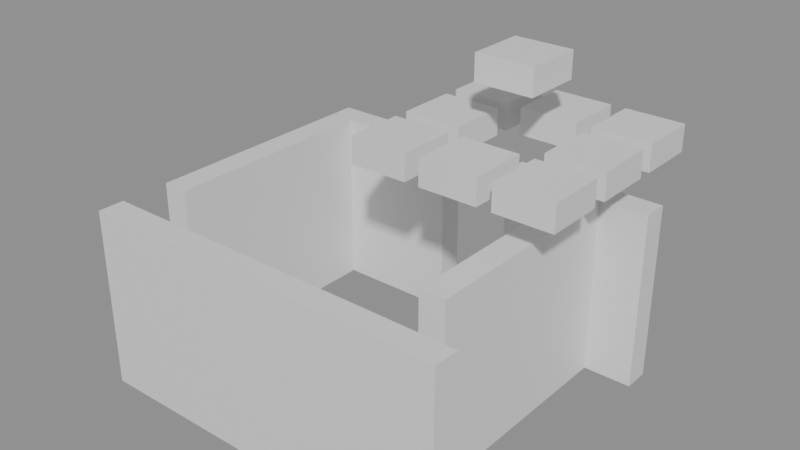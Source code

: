 # Source: building_lego.blend  (saved by Blender 5.0.119; exported with 4.5.12 LTS)
import bpy
from mathutils import Matrix  # noqa: F401  (used for matrix-valued properties, if any)

bpy.ops.wm.read_factory_settings(use_empty=True)
scene = bpy.context.scene
scene.name = 'Scene'

# ---- collections
col_01_paredes_externas = bpy.data.collections.new('01_Paredes_Externas'); scene.collection.children.link(col_01_paredes_externas)
col_03_pisos_escadas = bpy.data.collections.new('03_Pisos_Escadas'); scene.collection.children.link(col_03_pisos_escadas)
col_04_moveis_decoracoes = bpy.data.collections.new('04_Moveis_Decoracoes'); scene.collection.children.link(col_04_moveis_decoracoes)

# ---- materials (node trees are filled in below, after node groups)
mat_mat_parede_externa = bpy.data.materials.new('Mat_Parede_Externa')
mat_mat_pisos = bpy.data.materials.new('Mat_Pisos')
mat_mat_moveis = bpy.data.materials.new('Mat_Moveis')

# ---- material node trees
mat_mat_parede_externa.use_nodes = True; mat_mat_parede_externa.node_tree.nodes.clear()
_N = mat_mat_parede_externa.node_tree.nodes; _L = mat_mat_parede_externa.node_tree.links
n0 = _N.new('ShaderNodeBsdfPrincipled'); n0.name = 'BSDF - Pré-fundamentado'; n0.location = (-200, 100)
n1 = _N.new('ShaderNodeOutputMaterial'); n1.name = 'Saída de material'; n1.location = (200, 100)
_L.new(n0.outputs[0], n1.inputs[0])
n1.is_active_output = True
mat_mat_pisos.use_nodes = True; mat_mat_pisos.node_tree.nodes.clear()
_N = mat_mat_pisos.node_tree.nodes; _L = mat_mat_pisos.node_tree.links
n0 = _N.new('ShaderNodeBsdfPrincipled'); n0.name = 'BSDF - Pré-fundamentado'; n0.location = (-200, 100)
n1 = _N.new('ShaderNodeOutputMaterial'); n1.name = 'Saída de material'; n1.location = (200, 100)
_L.new(n0.outputs[0], n1.inputs[0])
n1.is_active_output = True
mat_mat_moveis.use_nodes = True; mat_mat_moveis.node_tree.nodes.clear()
_N = mat_mat_moveis.node_tree.nodes; _L = mat_mat_moveis.node_tree.links
n0 = _N.new('ShaderNodeBsdfPrincipled'); n0.name = 'BSDF - Pré-fundamentado'; n0.location = (-200, 100)
n1 = _N.new('ShaderNodeOutputMaterial'); n1.name = 'Saída de material'; n1.location = (200, 100)
_L.new(n0.outputs[0], n1.inputs[0])
n1.is_active_output = True

# ---- meshes
me_bloco_tent_pole_1589_1271_z_90 = bpy.data.meshes.new('Bloco_tent_pole_1589_1271_z-90')
me_bloco_tent_pole_1589_1271_z_90.from_pydata([(-0.5, -0.175, -1.2), (0.5, -0.175, -1.2), (0.5, 0.175, -1.2), (-0.5, 0.175, -1.2), (-0.5, -0.175, 1.2), (0.5, -0.175, 1.2), (0.5, 0.175, 1.2), (-0.5, 0.175, 1.2)], [], [(0, 1, 2, 3), (4, 7, 6, 5), (0, 4, 5, 1), (2, 6, 7, 3), (0, 3, 7, 4), (1, 5, 6, 2)])
me_bloco_tent_pole_1589_1271_z_90.materials.append(mat_mat_parede_externa)
me_bloco_tent_pole_1589_1271_z_90.update()
me_bloco_tent_wall_1590_1271_z_90 = bpy.data.meshes.new('Bloco_tent_wall_1590_1271_z-90')
me_bloco_tent_wall_1590_1271_z_90.from_pydata([(-0.5, -0.175, -1.2), (0.5, -0.175, -1.2), (0.5, 0.175, -1.2), (-0.5, 0.175, -1.2), (-0.5, -0.175, 1.2), (0.5, -0.175, 1.2), (0.5, 0.175, 1.2), (-0.5, 0.175, 1.2)], [], [(0, 1, 2, 3), (4, 7, 6, 5), (0, 4, 5, 1), (2, 6, 7, 3), (0, 3, 7, 4), (1, 5, 6, 2)])
me_bloco_tent_wall_1590_1271_z_90.materials.append(mat_mat_parede_externa)
me_bloco_tent_wall_1590_1271_z_90.update()
me_bloco_tent_wall_1591_1271_z_90 = bpy.data.meshes.new('Bloco_tent_wall_1591_1271_z-90')
me_bloco_tent_wall_1591_1271_z_90.from_pydata([(-0.5, -0.175, -1.2), (0.5, -0.175, -1.2), (0.5, 0.175, -1.2), (-0.5, 0.175, -1.2), (-0.5, -0.175, 1.2), (0.5, -0.175, 1.2), (0.5, 0.175, 1.2), (-0.5, 0.175, 1.2)], [], [(0, 1, 2, 3), (4, 7, 6, 5), (0, 4, 5, 1), (2, 6, 7, 3), (0, 3, 7, 4), (1, 5, 6, 2)])
me_bloco_tent_wall_1591_1271_z_90.materials.append(mat_mat_parede_externa)
me_bloco_tent_wall_1591_1271_z_90.update()
me_bloco_tent_wall_1592_1271_z_90 = bpy.data.meshes.new('Bloco_tent_wall_1592_1271_z-90')
me_bloco_tent_wall_1592_1271_z_90.from_pydata([(-0.5, -0.175, -1.2), (0.5, -0.175, -1.2), (0.5, 0.175, -1.2), (-0.5, 0.175, -1.2), (-0.5, -0.175, 1.2), (0.5, -0.175, 1.2), (0.5, 0.175, 1.2), (-0.5, 0.175, 1.2)], [], [(0, 1, 2, 3), (4, 7, 6, 5), (0, 4, 5, 1), (2, 6, 7, 3), (0, 3, 7, 4), (1, 5, 6, 2)])
me_bloco_tent_wall_1592_1271_z_90.materials.append(mat_mat_parede_externa)
me_bloco_tent_wall_1592_1271_z_90.update()
me_bloco_tent_wall_1593_1271_z_90 = bpy.data.meshes.new('Bloco_tent_wall_1593_1271_z-90')
me_bloco_tent_wall_1593_1271_z_90.from_pydata([(-0.5, -0.175, -1.2), (0.5, -0.175, -1.2), (0.5, 0.175, -1.2), (-0.5, 0.175, -1.2), (-0.5, -0.175, 1.2), (0.5, -0.175, 1.2), (0.5, 0.175, 1.2), (-0.5, 0.175, 1.2)], [], [(0, 1, 2, 3), (4, 7, 6, 5), (0, 4, 5, 1), (2, 6, 7, 3), (0, 3, 7, 4), (1, 5, 6, 2)])
me_bloco_tent_wall_1593_1271_z_90.materials.append(mat_mat_parede_externa)
me_bloco_tent_wall_1593_1271_z_90.update()
me_bloco_tent_wall_1589_1275_z_90 = bpy.data.meshes.new('Bloco_tent_wall_1589_1275_z-90')
me_bloco_tent_wall_1589_1275_z_90.from_pydata([(-0.5, -0.175, -1.2), (0.5, -0.175, -1.2), (0.5, 0.175, -1.2), (-0.5, 0.175, -1.2), (-0.5, -0.175, 1.2), (0.5, -0.175, 1.2), (0.5, 0.175, 1.2), (-0.5, 0.175, 1.2)], [], [(0, 1, 2, 3), (4, 7, 6, 5), (0, 4, 5, 1), (2, 6, 7, 3), (0, 3, 7, 4), (1, 5, 6, 2)])
me_bloco_tent_wall_1589_1275_z_90.materials.append(mat_mat_parede_externa)
me_bloco_tent_wall_1589_1275_z_90.update()
me_bloco_tent_wall_1590_1275_z_90 = bpy.data.meshes.new('Bloco_tent_wall_1590_1275_z-90')
me_bloco_tent_wall_1590_1275_z_90.from_pydata([(-0.5, -0.175, -1.2), (0.5, -0.175, -1.2), (0.5, 0.175, -1.2), (-0.5, 0.175, -1.2), (-0.5, -0.175, 1.2), (0.5, -0.175, 1.2), (0.5, 0.175, 1.2), (-0.5, 0.175, 1.2)], [], [(0, 1, 2, 3), (4, 7, 6, 5), (0, 4, 5, 1), (2, 6, 7, 3), (0, 3, 7, 4), (1, 5, 6, 2)])
me_bloco_tent_wall_1590_1275_z_90.materials.append(mat_mat_parede_externa)
me_bloco_tent_wall_1590_1275_z_90.update()
me_bloco_tent_wall_1592_1275_z_90 = bpy.data.meshes.new('Bloco_tent_wall_1592_1275_z-90')
me_bloco_tent_wall_1592_1275_z_90.from_pydata([(-0.5, -0.175, -1.2), (0.5, -0.175, -1.2), (0.5, 0.175, -1.2), (-0.5, 0.175, -1.2), (-0.5, -0.175, 1.2), (0.5, -0.175, 1.2), (0.5, 0.175, 1.2), (-0.5, 0.175, 1.2)], [], [(0, 1, 2, 3), (4, 7, 6, 5), (0, 4, 5, 1), (2, 6, 7, 3), (0, 3, 7, 4), (1, 5, 6, 2)])
me_bloco_tent_wall_1592_1275_z_90.materials.append(mat_mat_parede_externa)
me_bloco_tent_wall_1592_1275_z_90.update()
me_bloco_tent_wall_1593_1275_z_90 = bpy.data.meshes.new('Bloco_tent_wall_1593_1275_z-90')
me_bloco_tent_wall_1593_1275_z_90.from_pydata([(-0.5, -0.175, -1.2), (0.5, -0.175, -1.2), (0.5, 0.175, -1.2), (-0.5, 0.175, -1.2), (-0.5, -0.175, 1.2), (0.5, -0.175, 1.2), (0.5, 0.175, 1.2), (-0.5, 0.175, 1.2)], [], [(0, 1, 2, 3), (4, 7, 6, 5), (0, 4, 5, 1), (2, 6, 7, 3), (0, 3, 7, 4), (1, 5, 6, 2)])
me_bloco_tent_wall_1593_1275_z_90.materials.append(mat_mat_parede_externa)
me_bloco_tent_wall_1593_1275_z_90.update()
me_bloco_tent_wall_1589_1272_z_90 = bpy.data.meshes.new('Bloco_tent_wall_1589_1272_z-90')
me_bloco_tent_wall_1589_1272_z_90.from_pydata([(-0.175, -0.5, -1.2), (0.175, -0.5, -1.2), (0.175, 0.5, -1.2), (-0.175, 0.5, -1.2), (-0.175, -0.5, 1.2), (0.175, -0.5, 1.2), (0.175, 0.5, 1.2), (-0.175, 0.5, 1.2)], [], [(0, 1, 2, 3), (4, 7, 6, 5), (0, 4, 5, 1), (2, 6, 7, 3), (0, 3, 7, 4), (1, 5, 6, 2)])
me_bloco_tent_wall_1589_1272_z_90.materials.append(mat_mat_parede_externa)
me_bloco_tent_wall_1589_1272_z_90.update()
me_bloco_tent_wall_1589_1273_z_90 = bpy.data.meshes.new('Bloco_tent_wall_1589_1273_z-90')
me_bloco_tent_wall_1589_1273_z_90.from_pydata([(-0.175, -0.5, -1.2), (0.175, -0.5, -1.2), (0.175, 0.5, -1.2), (-0.175, 0.5, -1.2), (-0.175, -0.5, 1.2), (0.175, -0.5, 1.2), (0.175, 0.5, 1.2), (-0.175, 0.5, 1.2)], [], [(0, 1, 2, 3), (4, 7, 6, 5), (0, 4, 5, 1), (2, 6, 7, 3), (0, 3, 7, 4), (1, 5, 6, 2)])
me_bloco_tent_wall_1589_1273_z_90.materials.append(mat_mat_parede_externa)
me_bloco_tent_wall_1589_1273_z_90.update()
me_bloco_tent_wall_1589_1274_z_90 = bpy.data.meshes.new('Bloco_tent_wall_1589_1274_z-90')
me_bloco_tent_wall_1589_1274_z_90.from_pydata([(-0.175, -0.5, -1.2), (0.175, -0.5, -1.2), (0.175, 0.5, -1.2), (-0.175, 0.5, -1.2), (-0.175, -0.5, 1.2), (0.175, -0.5, 1.2), (0.175, 0.5, 1.2), (-0.175, 0.5, 1.2)], [], [(0, 1, 2, 3), (4, 7, 6, 5), (0, 4, 5, 1), (2, 6, 7, 3), (0, 3, 7, 4), (1, 5, 6, 2)])
me_bloco_tent_wall_1589_1274_z_90.materials.append(mat_mat_parede_externa)
me_bloco_tent_wall_1589_1274_z_90.update()
me_bloco_tent_wall_1593_1272_z_90 = bpy.data.meshes.new('Bloco_tent_wall_1593_1272_z-90')
me_bloco_tent_wall_1593_1272_z_90.from_pydata([(-0.175, -0.5, -1.2), (0.175, -0.5, -1.2), (0.175, 0.5, -1.2), (-0.175, 0.5, -1.2), (-0.175, -0.5, 1.2), (0.175, -0.5, 1.2), (0.175, 0.5, 1.2), (-0.175, 0.5, 1.2)], [], [(0, 1, 2, 3), (4, 7, 6, 5), (0, 4, 5, 1), (2, 6, 7, 3), (0, 3, 7, 4), (1, 5, 6, 2)])
me_bloco_tent_wall_1593_1272_z_90.materials.append(mat_mat_parede_externa)
me_bloco_tent_wall_1593_1272_z_90.update()
me_bloco_tent_wall_1593_1273_z_90 = bpy.data.meshes.new('Bloco_tent_wall_1593_1273_z-90')
me_bloco_tent_wall_1593_1273_z_90.from_pydata([(-0.175, -0.5, -1.2), (0.175, -0.5, -1.2), (0.175, 0.5, -1.2), (-0.175, 0.5, -1.2), (-0.175, -0.5, 1.2), (0.175, -0.5, 1.2), (0.175, 0.5, 1.2), (-0.175, 0.5, 1.2)], [], [(0, 1, 2, 3), (4, 7, 6, 5), (0, 4, 5, 1), (2, 6, 7, 3), (0, 3, 7, 4), (1, 5, 6, 2)])
me_bloco_tent_wall_1593_1273_z_90.materials.append(mat_mat_parede_externa)
me_bloco_tent_wall_1593_1273_z_90.update()
me_bloco_tent_wall_1593_1274_z_90 = bpy.data.meshes.new('Bloco_tent_wall_1593_1274_z-90')
me_bloco_tent_wall_1593_1274_z_90.from_pydata([(-0.175, -0.5, -1.2), (0.175, -0.5, -1.2), (0.175, 0.5, -1.2), (-0.175, 0.5, -1.2), (-0.175, -0.5, 1.2), (0.175, -0.5, 1.2), (0.175, 0.5, 1.2), (-0.175, 0.5, 1.2)], [], [(0, 1, 2, 3), (4, 7, 6, 5), (0, 4, 5, 1), (2, 6, 7, 3), (0, 3, 7, 4), (1, 5, 6, 2)])
me_bloco_tent_wall_1593_1274_z_90.materials.append(mat_mat_parede_externa)
me_bloco_tent_wall_1593_1274_z_90.update()
me_piso_dirt_patch_1590_1272_z_90 = bpy.data.meshes.new('Piso_dirt_patch_1590_1272_z-90')
me_piso_dirt_patch_1590_1272_z_90.from_pydata([(-0.5, -0.5, -0.05), (0.5, -0.5, -0.05), (0.5, 0.5, -0.05), (-0.5, 0.5, -0.05), (-0.5, -0.5, 0.05), (0.5, -0.5, 0.05), (0.5, 0.5, 0.05), (-0.5, 0.5, 0.05)], [], [(0, 1, 2, 3), (4, 7, 6, 5), (0, 4, 5, 1), (2, 6, 7, 3), (0, 3, 7, 4), (1, 5, 6, 2)])
me_piso_dirt_patch_1590_1272_z_90.materials.append(mat_mat_pisos)
me_piso_dirt_patch_1590_1272_z_90.update()
me_piso_dirt_patch_1591_1275_z_90 = bpy.data.meshes.new('Piso_dirt_patch_1591_1275_z-90')
me_piso_dirt_patch_1591_1275_z_90.from_pydata([(-0.5, -0.5, -0.05), (0.5, -0.5, -0.05), (0.5, 0.5, -0.05), (-0.5, 0.5, -0.05), (-0.5, -0.5, 0.05), (0.5, -0.5, 0.05), (0.5, 0.5, 0.05), (-0.5, 0.5, 0.05)], [], [(0, 1, 2, 3), (4, 7, 6, 5), (0, 4, 5, 1), (2, 6, 7, 3), (0, 3, 7, 4), (1, 5, 6, 2)])
me_piso_dirt_patch_1591_1275_z_90.materials.append(mat_mat_pisos)
me_piso_dirt_patch_1591_1275_z_90.update()
me_movel_decorative_weapons_1590_1272_z_90 = bpy.data.meshes.new('Movel_decorative_weapons_1590_1272_z-90')
me_movel_decorative_weapons_1590_1272_z_90.from_pydata([(-0.4, -0.4, -0.06), (0.4, -0.4, -0.06), (0.4, 0.4, -0.06), (-0.4, 0.4, -0.06), (-0.4, -0.4, 0.06), (0.4, -0.4, 0.06), (0.4, 0.4, 0.06), (-0.4, 0.4, 0.06)], [], [(0, 1, 2, 3), (4, 7, 6, 5), (0, 4, 5, 1), (2, 6, 7, 3), (0, 3, 7, 4), (1, 5, 6, 2)])
me_movel_decorative_weapons_1590_1272_z_90.materials.append(mat_mat_moveis)
me_movel_decorative_weapons_1590_1272_z_90.update()
me_movel_fur_1591_1272_z_90 = bpy.data.meshes.new('Movel_fur_1591_1272_z-90')
me_movel_fur_1591_1272_z_90.from_pydata([(-0.4, -0.4, -0.06), (0.4, -0.4, -0.06), (0.4, 0.4, -0.06), (-0.4, 0.4, -0.06), (-0.4, -0.4, 0.06), (0.4, -0.4, 0.06), (0.4, 0.4, 0.06), (-0.4, 0.4, 0.06)], [], [(0, 1, 2, 3), (4, 7, 6, 5), (0, 4, 5, 1), (2, 6, 7, 3), (0, 3, 7, 4), (1, 5, 6, 2)])
me_movel_fur_1591_1272_z_90.materials.append(mat_mat_moveis)
me_movel_fur_1591_1272_z_90.update()
me_movel_decorative_weapons_1590_1273_z_90 = bpy.data.meshes.new('Movel_decorative_weapons_1590_1273_z-90')
me_movel_decorative_weapons_1590_1273_z_90.from_pydata([(-0.4, -0.4, -0.06), (0.4, -0.4, -0.06), (0.4, 0.4, -0.06), (-0.4, 0.4, -0.06), (-0.4, -0.4, 0.06), (0.4, -0.4, 0.06), (0.4, 0.4, 0.06), (-0.4, 0.4, 0.06)], [], [(0, 1, 2, 3), (4, 7, 6, 5), (0, 4, 5, 1), (2, 6, 7, 3), (0, 3, 7, 4), (1, 5, 6, 2)])
me_movel_decorative_weapons_1590_1273_z_90.materials.append(mat_mat_moveis)
me_movel_decorative_weapons_1590_1273_z_90.update()
me_movel_tent_roof_1591_1273_z_66 = bpy.data.meshes.new('Movel_tent_roof_1591_1273_z-66')
me_movel_tent_roof_1591_1273_z_66.from_pydata([(-0.4, -0.4, -0.18), (0.4, -0.4, -0.18), (0.4, 0.4, -0.18), (-0.4, 0.4, -0.18), (-0.4, -0.4, 0.18), (0.4, -0.4, 0.18), (0.4, 0.4, 0.18), (-0.4, 0.4, 0.18)], [], [(0, 1, 2, 3), (4, 7, 6, 5), (0, 4, 5, 1), (2, 6, 7, 3), (0, 3, 7, 4), (1, 5, 6, 2)])
me_movel_tent_roof_1591_1273_z_66.materials.append(mat_mat_moveis)
me_movel_tent_roof_1591_1273_z_66.update()
me_movel_fur_1591_1273_z_90 = bpy.data.meshes.new('Movel_fur_1591_1273_z-90')
me_movel_fur_1591_1273_z_90.from_pydata([(-0.4, -0.4, -0.06), (0.4, -0.4, -0.06), (0.4, 0.4, -0.06), (-0.4, 0.4, -0.06), (-0.4, -0.4, 0.06), (0.4, -0.4, 0.06), (0.4, 0.4, 0.06), (-0.4, 0.4, 0.06)], [], [(0, 1, 2, 3), (4, 7, 6, 5), (0, 4, 5, 1), (2, 6, 7, 3), (0, 3, 7, 4), (1, 5, 6, 2)])
me_movel_fur_1591_1273_z_90.materials.append(mat_mat_moveis)
me_movel_fur_1591_1273_z_90.update()
me_movel_tent_roof_1591_1274_z_66 = bpy.data.meshes.new('Movel_tent_roof_1591_1274_z-66')
me_movel_tent_roof_1591_1274_z_66.from_pydata([(-0.4, -0.4, -0.18), (0.4, -0.4, -0.18), (0.4, 0.4, -0.18), (-0.4, 0.4, -0.18), (-0.4, -0.4, 0.18), (0.4, -0.4, 0.18), (0.4, 0.4, 0.18), (-0.4, 0.4, 0.18)], [], [(0, 1, 2, 3), (4, 7, 6, 5), (0, 4, 5, 1), (2, 6, 7, 3), (0, 3, 7, 4), (1, 5, 6, 2)])
me_movel_tent_roof_1591_1274_z_66.materials.append(mat_mat_moveis)
me_movel_tent_roof_1591_1274_z_66.update()
me_movel_tent_roof_1591_1275_z_66 = bpy.data.meshes.new('Movel_tent_roof_1591_1275_z-66')
me_movel_tent_roof_1591_1275_z_66.from_pydata([(-0.4, -0.4, -0.18), (0.4, -0.4, -0.18), (0.4, 0.4, -0.18), (-0.4, 0.4, -0.18), (-0.4, -0.4, 0.18), (0.4, -0.4, 0.18), (0.4, 0.4, 0.18), (-0.4, 0.4, 0.18)], [], [(0, 1, 2, 3), (4, 7, 6, 5), (0, 4, 5, 1), (2, 6, 7, 3), (0, 3, 7, 4), (1, 5, 6, 2)])
me_movel_tent_roof_1591_1275_z_66.materials.append(mat_mat_moveis)
me_movel_tent_roof_1591_1275_z_66.update()
me_movel_tent_roof_1592_1273_z_66 = bpy.data.meshes.new('Movel_tent_roof_1592_1273_z-66')
me_movel_tent_roof_1592_1273_z_66.from_pydata([(-0.4, -0.4, -0.18), (0.4, -0.4, -0.18), (0.4, 0.4, -0.18), (-0.4, 0.4, -0.18), (-0.4, -0.4, 0.18), (0.4, -0.4, 0.18), (0.4, 0.4, 0.18), (-0.4, 0.4, 0.18)], [], [(0, 1, 2, 3), (4, 7, 6, 5), (0, 4, 5, 1), (2, 6, 7, 3), (0, 3, 7, 4), (1, 5, 6, 2)])
me_movel_tent_roof_1592_1273_z_66.materials.append(mat_mat_moveis)
me_movel_tent_roof_1592_1273_z_66.update()
me_movel_tent_roof_1593_1273_z_66 = bpy.data.meshes.new('Movel_tent_roof_1593_1273_z-66')
me_movel_tent_roof_1593_1273_z_66.from_pydata([(-0.4, -0.4, -0.18), (0.4, -0.4, -0.18), (0.4, 0.4, -0.18), (-0.4, 0.4, -0.18), (-0.4, -0.4, 0.18), (0.4, -0.4, 0.18), (0.4, 0.4, 0.18), (-0.4, 0.4, 0.18)], [], [(0, 1, 2, 3), (4, 7, 6, 5), (0, 4, 5, 1), (2, 6, 7, 3), (0, 3, 7, 4), (1, 5, 6, 2)])
me_movel_tent_roof_1593_1273_z_66.materials.append(mat_mat_moveis)
me_movel_tent_roof_1593_1273_z_66.update()
me_movel_tent_roof_1592_1274_z_58 = bpy.data.meshes.new('Movel_tent_roof_1592_1274_z-58')
me_movel_tent_roof_1592_1274_z_58.from_pydata([(-0.4, -0.4, -0.18), (0.4, -0.4, -0.18), (0.4, 0.4, -0.18), (-0.4, 0.4, -0.18), (-0.4, -0.4, 0.18), (0.4, -0.4, 0.18), (0.4, 0.4, 0.18), (-0.4, 0.4, 0.18)], [], [(0, 1, 2, 3), (4, 7, 6, 5), (0, 4, 5, 1), (2, 6, 7, 3), (0, 3, 7, 4), (1, 5, 6, 2)])
me_movel_tent_roof_1592_1274_z_58.materials.append(mat_mat_moveis)
me_movel_tent_roof_1592_1274_z_58.update()
me_movel_tent_roof_1593_1274_z_66 = bpy.data.meshes.new('Movel_tent_roof_1593_1274_z-66')
me_movel_tent_roof_1593_1274_z_66.from_pydata([(-0.4, -0.4, -0.18), (0.4, -0.4, -0.18), (0.4, 0.4, -0.18), (-0.4, 0.4, -0.18), (-0.4, -0.4, 0.18), (0.4, -0.4, 0.18), (0.4, 0.4, 0.18), (-0.4, 0.4, 0.18)], [], [(0, 1, 2, 3), (4, 7, 6, 5), (0, 4, 5, 1), (2, 6, 7, 3), (0, 3, 7, 4), (1, 5, 6, 2)])
me_movel_tent_roof_1593_1274_z_66.materials.append(mat_mat_moveis)
me_movel_tent_roof_1593_1274_z_66.update()
me_movel_tent_roof_1592_1275_z_66 = bpy.data.meshes.new('Movel_tent_roof_1592_1275_z-66')
me_movel_tent_roof_1592_1275_z_66.from_pydata([(-0.4, -0.4, -0.18), (0.4, -0.4, -0.18), (0.4, 0.4, -0.18), (-0.4, 0.4, -0.18), (-0.4, -0.4, 0.18), (0.4, -0.4, 0.18), (0.4, 0.4, 0.18), (-0.4, 0.4, 0.18)], [], [(0, 1, 2, 3), (4, 7, 6, 5), (0, 4, 5, 1), (2, 6, 7, 3), (0, 3, 7, 4), (1, 5, 6, 2)])
me_movel_tent_roof_1592_1275_z_66.materials.append(mat_mat_moveis)
me_movel_tent_roof_1592_1275_z_66.update()
me_movel_tent_roof_1593_1275_z_66 = bpy.data.meshes.new('Movel_tent_roof_1593_1275_z-66')
me_movel_tent_roof_1593_1275_z_66.from_pydata([(-0.4, -0.4, -0.18), (0.4, -0.4, -0.18), (0.4, 0.4, -0.18), (-0.4, 0.4, -0.18), (-0.4, -0.4, 0.18), (0.4, -0.4, 0.18), (0.4, 0.4, 0.18), (-0.4, 0.4, 0.18)], [], [(0, 1, 2, 3), (4, 7, 6, 5), (0, 4, 5, 1), (2, 6, 7, 3), (0, 3, 7, 4), (1, 5, 6, 2)])
me_movel_tent_roof_1593_1275_z_66.materials.append(mat_mat_moveis)
me_movel_tent_roof_1593_1275_z_66.update()

# ---- objects
ob_parede_externa_norte_y1271_x1589_1593 = bpy.data.objects.new('Parede_Externa_Norte_Y1271_X1589_1593', None)
ob_bloco_tent_pole_1589_1271_z_90 = bpy.data.objects.new('Bloco_tent_pole_1589_1271_z-90', me_bloco_tent_pole_1589_1271_z_90)
ob_bloco_tent_wall_1590_1271_z_90 = bpy.data.objects.new('Bloco_tent_wall_1590_1271_z-90', me_bloco_tent_wall_1590_1271_z_90)
ob_bloco_tent_wall_1591_1271_z_90 = bpy.data.objects.new('Bloco_tent_wall_1591_1271_z-90', me_bloco_tent_wall_1591_1271_z_90)
ob_bloco_tent_wall_1592_1271_z_90 = bpy.data.objects.new('Bloco_tent_wall_1592_1271_z-90', me_bloco_tent_wall_1592_1271_z_90)
ob_bloco_tent_wall_1593_1271_z_90 = bpy.data.objects.new('Bloco_tent_wall_1593_1271_z-90', me_bloco_tent_wall_1593_1271_z_90)
ob_parede_externa_sul_y1275_x1589_1593 = bpy.data.objects.new('Parede_Externa_Sul_Y1275_X1589_1593', None)
ob_bloco_tent_wall_1589_1275_z_90 = bpy.data.objects.new('Bloco_tent_wall_1589_1275_z-90', me_bloco_tent_wall_1589_1275_z_90)
ob_bloco_tent_wall_1590_1275_z_90 = bpy.data.objects.new('Bloco_tent_wall_1590_1275_z-90', me_bloco_tent_wall_1590_1275_z_90)
ob_bloco_tent_wall_1592_1275_z_90 = bpy.data.objects.new('Bloco_tent_wall_1592_1275_z-90', me_bloco_tent_wall_1592_1275_z_90)
ob_bloco_tent_wall_1593_1275_z_90 = bpy.data.objects.new('Bloco_tent_wall_1593_1275_z-90', me_bloco_tent_wall_1593_1275_z_90)
ob_parede_externa_oeste_x1589_y1272_1274 = bpy.data.objects.new('Parede_Externa_Oeste_X1589_Y1272_1274', None)
ob_bloco_tent_wall_1589_1272_z_90 = bpy.data.objects.new('Bloco_tent_wall_1589_1272_z-90', me_bloco_tent_wall_1589_1272_z_90)
ob_bloco_tent_wall_1589_1273_z_90 = bpy.data.objects.new('Bloco_tent_wall_1589_1273_z-90', me_bloco_tent_wall_1589_1273_z_90)
ob_bloco_tent_wall_1589_1274_z_90 = bpy.data.objects.new('Bloco_tent_wall_1589_1274_z-90', me_bloco_tent_wall_1589_1274_z_90)
ob_parede_externa_leste_x1593_y1272_1274 = bpy.data.objects.new('Parede_Externa_Leste_X1593_Y1272_1274', None)
ob_bloco_tent_wall_1593_1272_z_90 = bpy.data.objects.new('Bloco_tent_wall_1593_1272_z-90', me_bloco_tent_wall_1593_1272_z_90)
ob_bloco_tent_wall_1593_1273_z_90 = bpy.data.objects.new('Bloco_tent_wall_1593_1273_z-90', me_bloco_tent_wall_1593_1273_z_90)
ob_bloco_tent_wall_1593_1274_z_90 = bpy.data.objects.new('Bloco_tent_wall_1593_1274_z-90', me_bloco_tent_wall_1593_1274_z_90)
ob_pisos_lajes = bpy.data.objects.new('Pisos_Lajes', None)
ob_piso_dirt_patch_1590_1272_z_90 = bpy.data.objects.new('Piso_dirt_patch_1590_1272_z-90', me_piso_dirt_patch_1590_1272_z_90)
ob_piso_dirt_patch_1591_1275_z_90 = bpy.data.objects.new('Piso_dirt_patch_1591_1275_z-90', me_piso_dirt_patch_1591_1275_z_90)
ob_moveis_decoracoes = bpy.data.objects.new('Moveis_Decoracoes', None)
ob_movel_decorative_weapons_1590_1272_z_90 = bpy.data.objects.new('Movel_decorative_weapons_1590_1272_z-90', me_movel_decorative_weapons_1590_1272_z_90)
ob_movel_fur_1591_1272_z_90 = bpy.data.objects.new('Movel_fur_1591_1272_z-90', me_movel_fur_1591_1272_z_90)
ob_movel_decorative_weapons_1590_1273_z_90 = bpy.data.objects.new('Movel_decorative_weapons_1590_1273_z-90', me_movel_decorative_weapons_1590_1273_z_90)
ob_movel_tent_roof_1591_1273_z_66 = bpy.data.objects.new('Movel_tent_roof_1591_1273_z-66', me_movel_tent_roof_1591_1273_z_66)
ob_movel_fur_1591_1273_z_90 = bpy.data.objects.new('Movel_fur_1591_1273_z-90', me_movel_fur_1591_1273_z_90)
ob_movel_tent_roof_1591_1274_z_66 = bpy.data.objects.new('Movel_tent_roof_1591_1274_z-66', me_movel_tent_roof_1591_1274_z_66)
ob_movel_tent_roof_1591_1275_z_66 = bpy.data.objects.new('Movel_tent_roof_1591_1275_z-66', me_movel_tent_roof_1591_1275_z_66)
ob_movel_tent_roof_1592_1273_z_66 = bpy.data.objects.new('Movel_tent_roof_1592_1273_z-66', me_movel_tent_roof_1592_1273_z_66)
ob_movel_tent_roof_1593_1273_z_66 = bpy.data.objects.new('Movel_tent_roof_1593_1273_z-66', me_movel_tent_roof_1593_1273_z_66)
ob_movel_tent_roof_1592_1274_z_58 = bpy.data.objects.new('Movel_tent_roof_1592_1274_z-58', me_movel_tent_roof_1592_1274_z_58)
ob_movel_tent_roof_1593_1274_z_66 = bpy.data.objects.new('Movel_tent_roof_1593_1274_z-66', me_movel_tent_roof_1593_1274_z_66)
ob_movel_tent_roof_1592_1275_z_66 = bpy.data.objects.new('Movel_tent_roof_1592_1275_z-66', me_movel_tent_roof_1592_1275_z_66)
ob_movel_tent_roof_1593_1275_z_66 = bpy.data.objects.new('Movel_tent_roof_1593_1275_z-66', me_movel_tent_roof_1593_1275_z_66)

# ---- transforms, parenting, visibility, modifiers, constraints
ob_parede_externa_norte_y1271_x1589_1593.location = (0.0, -2.0, 0.0)
ob_parede_externa_norte_y1271_x1589_1593.empty_display_type = 'CUBE'
ob_bloco_tent_pole_1589_1271_z_90.parent = ob_parede_externa_norte_y1271_x1589_1593
ob_bloco_tent_pole_1589_1271_z_90.matrix_parent_inverse = Matrix(((1.0, -0.0, 0.0, -0.0), (-0.0, 1.0, -0.0, 2.0), (0.0, -0.0, 1.0, -0.0), (-0.0, 0.0, -0.0, 1.0)))
ob_bloco_tent_pole_1589_1271_z_90.location = (-2.0, -2.325, 1.2)
ob_bloco_tent_wall_1590_1271_z_90.parent = ob_parede_externa_norte_y1271_x1589_1593
ob_bloco_tent_wall_1590_1271_z_90.matrix_parent_inverse = Matrix(((1.0, -0.0, 0.0, -0.0), (-0.0, 1.0, -0.0, 2.0), (0.0, -0.0, 1.0, -0.0), (-0.0, 0.0, -0.0, 1.0)))
ob_bloco_tent_wall_1590_1271_z_90.location = (-1.0, -2.325, 1.2)
ob_bloco_tent_wall_1591_1271_z_90.parent = ob_parede_externa_norte_y1271_x1589_1593
ob_bloco_tent_wall_1591_1271_z_90.matrix_parent_inverse = Matrix(((1.0, -0.0, 0.0, -0.0), (-0.0, 1.0, -0.0, 2.0), (0.0, -0.0, 1.0, -0.0), (-0.0, 0.0, -0.0, 1.0)))
ob_bloco_tent_wall_1591_1271_z_90.location = (0.0, -2.325, 1.2)
ob_bloco_tent_wall_1592_1271_z_90.parent = ob_parede_externa_norte_y1271_x1589_1593
ob_bloco_tent_wall_1592_1271_z_90.matrix_parent_inverse = Matrix(((1.0, -0.0, 0.0, -0.0), (-0.0, 1.0, -0.0, 2.0), (0.0, -0.0, 1.0, -0.0), (-0.0, 0.0, -0.0, 1.0)))
ob_bloco_tent_wall_1592_1271_z_90.location = (1.0, -2.325, 1.2)
ob_bloco_tent_wall_1593_1271_z_90.parent = ob_parede_externa_norte_y1271_x1589_1593
ob_bloco_tent_wall_1593_1271_z_90.matrix_parent_inverse = Matrix(((1.0, -0.0, 0.0, -0.0), (-0.0, 1.0, -0.0, 2.0), (0.0, -0.0, 1.0, -0.0), (-0.0, 0.0, -0.0, 1.0)))
ob_bloco_tent_wall_1593_1271_z_90.location = (2.0, -2.325, 1.2)
ob_parede_externa_sul_y1275_x1589_1593.location = (0.0, 2.0, 0.0)
ob_parede_externa_sul_y1275_x1589_1593.empty_display_type = 'CUBE'
ob_bloco_tent_wall_1589_1275_z_90.parent = ob_parede_externa_sul_y1275_x1589_1593
ob_bloco_tent_wall_1589_1275_z_90.matrix_parent_inverse = Matrix(((1.0, -0.0, 0.0, -0.0), (-0.0, 1.0, -0.0, -2.0), (0.0, -0.0, 1.0, -0.0), (-0.0, 0.0, -0.0, 1.0)))
ob_bloco_tent_wall_1589_1275_z_90.location = (-2.0, 1.675, 1.2)
ob_bloco_tent_wall_1590_1275_z_90.parent = ob_parede_externa_sul_y1275_x1589_1593
ob_bloco_tent_wall_1590_1275_z_90.matrix_parent_inverse = Matrix(((1.0, -0.0, 0.0, -0.0), (-0.0, 1.0, -0.0, -2.0), (0.0, -0.0, 1.0, -0.0), (-0.0, 0.0, -0.0, 1.0)))
ob_bloco_tent_wall_1590_1275_z_90.location = (-1.0, 1.675, 1.2)
ob_bloco_tent_wall_1592_1275_z_90.parent = ob_parede_externa_sul_y1275_x1589_1593
ob_bloco_tent_wall_1592_1275_z_90.matrix_parent_inverse = Matrix(((1.0, -0.0, 0.0, -0.0), (-0.0, 1.0, -0.0, -2.0), (0.0, -0.0, 1.0, -0.0), (-0.0, 0.0, -0.0, 1.0)))
ob_bloco_tent_wall_1592_1275_z_90.location = (1.0, 1.675, 1.2)
ob_bloco_tent_wall_1593_1275_z_90.parent = ob_parede_externa_sul_y1275_x1589_1593
ob_bloco_tent_wall_1593_1275_z_90.matrix_parent_inverse = Matrix(((1.0, -0.0, 0.0, -0.0), (-0.0, 1.0, -0.0, -2.0), (0.0, -0.0, 1.0, -0.0), (-0.0, 0.0, -0.0, 1.0)))
ob_bloco_tent_wall_1593_1275_z_90.location = (2.0, 1.675, 1.2)
ob_parede_externa_oeste_x1589_y1272_1274.location = (-2.0, 0.0, 0.0)
ob_parede_externa_oeste_x1589_y1272_1274.empty_display_type = 'CUBE'
ob_bloco_tent_wall_1589_1272_z_90.parent = ob_parede_externa_oeste_x1589_y1272_1274
ob_bloco_tent_wall_1589_1272_z_90.matrix_parent_inverse = Matrix(((1.0, -0.0, 0.0, 2.0), (-0.0, 1.0, -0.0, 0.0), (0.0, -0.0, 1.0, -0.0), (-0.0, 0.0, -0.0, 1.0)))
ob_bloco_tent_wall_1589_1272_z_90.location = (-2.325, -1.0, 1.2)
ob_bloco_tent_wall_1589_1273_z_90.parent = ob_parede_externa_oeste_x1589_y1272_1274
ob_bloco_tent_wall_1589_1273_z_90.matrix_parent_inverse = Matrix(((1.0, -0.0, 0.0, 2.0), (-0.0, 1.0, -0.0, 0.0), (0.0, -0.0, 1.0, -0.0), (-0.0, 0.0, -0.0, 1.0)))
ob_bloco_tent_wall_1589_1273_z_90.location = (-2.325, 0.0, 1.2)
ob_bloco_tent_wall_1589_1274_z_90.parent = ob_parede_externa_oeste_x1589_y1272_1274
ob_bloco_tent_wall_1589_1274_z_90.matrix_parent_inverse = Matrix(((1.0, -0.0, 0.0, 2.0), (-0.0, 1.0, -0.0, 0.0), (0.0, -0.0, 1.0, -0.0), (-0.0, 0.0, -0.0, 1.0)))
ob_bloco_tent_wall_1589_1274_z_90.location = (-2.325, 1.0, 1.2)
ob_parede_externa_leste_x1593_y1272_1274.location = (2.0, 0.0, 0.0)
ob_parede_externa_leste_x1593_y1272_1274.empty_display_type = 'CUBE'
ob_bloco_tent_wall_1593_1272_z_90.parent = ob_parede_externa_leste_x1593_y1272_1274
ob_bloco_tent_wall_1593_1272_z_90.matrix_parent_inverse = Matrix(((1.0, -0.0, 0.0, -2.0), (-0.0, 1.0, -0.0, 0.0), (0.0, -0.0, 1.0, -0.0), (-0.0, 0.0, -0.0, 1.0)))
ob_bloco_tent_wall_1593_1272_z_90.location = (1.675, -1.0, 1.2)
ob_bloco_tent_wall_1593_1273_z_90.parent = ob_parede_externa_leste_x1593_y1272_1274
ob_bloco_tent_wall_1593_1273_z_90.matrix_parent_inverse = Matrix(((1.0, -0.0, 0.0, -2.0), (-0.0, 1.0, -0.0, 0.0), (0.0, -0.0, 1.0, -0.0), (-0.0, 0.0, -0.0, 1.0)))
ob_bloco_tent_wall_1593_1273_z_90.location = (1.675, 0.0, 1.2)
ob_bloco_tent_wall_1593_1274_z_90.parent = ob_parede_externa_leste_x1593_y1272_1274
ob_bloco_tent_wall_1593_1274_z_90.matrix_parent_inverse = Matrix(((1.0, -0.0, 0.0, -2.0), (-0.0, 1.0, -0.0, 0.0), (0.0, -0.0, 1.0, -0.0), (-0.0, 0.0, -0.0, 1.0)))
ob_bloco_tent_wall_1593_1274_z_90.location = (1.675, 1.0, 1.2)
ob_pisos_lajes.location = (0.0, 0.0, 0.0)
ob_pisos_lajes.empty_display_type = 'CUBE'
ob_piso_dirt_patch_1590_1272_z_90.parent = ob_pisos_lajes
ob_piso_dirt_patch_1590_1272_z_90.location = (-1.0, -1.0, -0.05)
ob_piso_dirt_patch_1591_1275_z_90.parent = ob_pisos_lajes
ob_piso_dirt_patch_1591_1275_z_90.location = (0.0, 2.0, -0.05)
ob_moveis_decoracoes.location = (0.0, 0.0, 0.0)
ob_moveis_decoracoes.empty_display_type = 'CUBE'
ob_movel_decorative_weapons_1590_1272_z_90.parent = ob_moveis_decoracoes
ob_movel_decorative_weapons_1590_1272_z_90.location = (-1.0, -1.0, 0.06)
ob_movel_fur_1591_1272_z_90.parent = ob_moveis_decoracoes
ob_movel_fur_1591_1272_z_90.location = (0.0, -1.0, 0.06)
ob_movel_decorative_weapons_1590_1273_z_90.parent = ob_moveis_decoracoes
ob_movel_decorative_weapons_1590_1273_z_90.location = (-1.0, 0.0, 0.06)
ob_movel_tent_roof_1591_1273_z_66.parent = ob_moveis_decoracoes
ob_movel_tent_roof_1591_1273_z_66.location = (0.0, 0.0, 3.06)
ob_movel_fur_1591_1273_z_90.parent = ob_moveis_decoracoes
ob_movel_fur_1591_1273_z_90.location = (0.0, 0.0, 0.06)
ob_movel_tent_roof_1591_1274_z_66.parent = ob_moveis_decoracoes
ob_movel_tent_roof_1591_1274_z_66.location = (0.0, 1.0, 3.06)
ob_movel_tent_roof_1591_1275_z_66.parent = ob_moveis_decoracoes
ob_movel_tent_roof_1591_1275_z_66.location = (0.0, 2.0, 3.06)
ob_movel_tent_roof_1592_1273_z_66.parent = ob_moveis_decoracoes
ob_movel_tent_roof_1592_1273_z_66.location = (1.0, 0.0, 3.06)
ob_movel_tent_roof_1593_1273_z_66.parent = ob_moveis_decoracoes
ob_movel_tent_roof_1593_1273_z_66.location = (2.0, 0.0, 3.06)
ob_movel_tent_roof_1592_1274_z_58.parent = ob_moveis_decoracoes
ob_movel_tent_roof_1592_1274_z_58.location = (1.0, 1.0, 4.02)
ob_movel_tent_roof_1593_1274_z_66.parent = ob_moveis_decoracoes
ob_movel_tent_roof_1593_1274_z_66.location = (2.0, 1.0, 3.06)
ob_movel_tent_roof_1592_1275_z_66.parent = ob_moveis_decoracoes
ob_movel_tent_roof_1592_1275_z_66.location = (1.0, 2.0, 3.06)
ob_movel_tent_roof_1593_1275_z_66.parent = ob_moveis_decoracoes
ob_movel_tent_roof_1593_1275_z_66.location = (2.0, 2.0, 3.06)

# ---- collection membership
col_01_paredes_externas.objects.link(ob_parede_externa_norte_y1271_x1589_1593)
col_01_paredes_externas.objects.link(ob_bloco_tent_pole_1589_1271_z_90)
col_01_paredes_externas.objects.link(ob_bloco_tent_wall_1590_1271_z_90)
col_01_paredes_externas.objects.link(ob_bloco_tent_wall_1591_1271_z_90)
col_01_paredes_externas.objects.link(ob_bloco_tent_wall_1592_1271_z_90)
col_01_paredes_externas.objects.link(ob_bloco_tent_wall_1593_1271_z_90)
col_01_paredes_externas.objects.link(ob_parede_externa_sul_y1275_x1589_1593)
col_01_paredes_externas.objects.link(ob_bloco_tent_wall_1589_1275_z_90)
col_01_paredes_externas.objects.link(ob_bloco_tent_wall_1590_1275_z_90)
col_01_paredes_externas.objects.link(ob_bloco_tent_wall_1592_1275_z_90)
col_01_paredes_externas.objects.link(ob_bloco_tent_wall_1593_1275_z_90)
col_01_paredes_externas.objects.link(ob_parede_externa_oeste_x1589_y1272_1274)
col_01_paredes_externas.objects.link(ob_bloco_tent_wall_1589_1272_z_90)
col_01_paredes_externas.objects.link(ob_bloco_tent_wall_1589_1273_z_90)
col_01_paredes_externas.objects.link(ob_bloco_tent_wall_1589_1274_z_90)
col_01_paredes_externas.objects.link(ob_parede_externa_leste_x1593_y1272_1274)
col_01_paredes_externas.objects.link(ob_bloco_tent_wall_1593_1272_z_90)
col_01_paredes_externas.objects.link(ob_bloco_tent_wall_1593_1273_z_90)
col_01_paredes_externas.objects.link(ob_bloco_tent_wall_1593_1274_z_90)
col_03_pisos_escadas.objects.link(ob_pisos_lajes)
col_03_pisos_escadas.objects.link(ob_piso_dirt_patch_1590_1272_z_90)
col_03_pisos_escadas.objects.link(ob_piso_dirt_patch_1591_1275_z_90)
col_04_moveis_decoracoes.objects.link(ob_moveis_decoracoes)
col_04_moveis_decoracoes.objects.link(ob_movel_decorative_weapons_1590_1272_z_90)
col_04_moveis_decoracoes.objects.link(ob_movel_fur_1591_1272_z_90)
col_04_moveis_decoracoes.objects.link(ob_movel_decorative_weapons_1590_1273_z_90)
col_04_moveis_decoracoes.objects.link(ob_movel_tent_roof_1591_1273_z_66)
col_04_moveis_decoracoes.objects.link(ob_movel_fur_1591_1273_z_90)
col_04_moveis_decoracoes.objects.link(ob_movel_tent_roof_1591_1274_z_66)
col_04_moveis_decoracoes.objects.link(ob_movel_tent_roof_1591_1275_z_66)
col_04_moveis_decoracoes.objects.link(ob_movel_tent_roof_1592_1273_z_66)
col_04_moveis_decoracoes.objects.link(ob_movel_tent_roof_1593_1273_z_66)
col_04_moveis_decoracoes.objects.link(ob_movel_tent_roof_1592_1274_z_58)
col_04_moveis_decoracoes.objects.link(ob_movel_tent_roof_1593_1274_z_66)
col_04_moveis_decoracoes.objects.link(ob_movel_tent_roof_1592_1275_z_66)
col_04_moveis_decoracoes.objects.link(ob_movel_tent_roof_1593_1275_z_66)

# ---- scene / render settings (as saved in the file)
scene.frame_start = 1; scene.frame_end = 250; scene.frame_set(1)
scene.render.engine = 'BLENDER_EEVEE_NEXT'
scene.render.bake_bias = 0.0
scene.render.bake_samples = 0
scene.cycles.sampling_pattern = 'TABULATED_SOBOL'
scene.eevee.use_volume_custom_range = False
bpy.context.view_layer.update()

# ---- added for rendering (the .blend has no active camera and no usable light): camera, sun + grey world if the file has none
cam_auto = bpy.data.cameras.new('AutoCamera')
cam_auto.lens = 50.0
cam_auto.sensor_width = 36.0
cam_auto.clip_end = 1000.0
ob_auto_camera = bpy.data.objects.new('AutoCamera', cam_auto)
scene.collection.objects.link(ob_auto_camera)
ob_auto_camera.location = (7.65704, -9.18845, 8.17563)
ob_auto_camera.rotation_euler = (1.09748, -7.21219e-08, 0.694738)
scene.camera = ob_auto_camera
light_auto_sun = bpy.data.lights.new('AutoSun', 'SUN')
light_auto_sun.energy = 3.0
light_auto_sun.angle = 0.0523599
ob_auto_sun = bpy.data.objects.new('AutoSun', light_auto_sun)
scene.collection.objects.link(ob_auto_sun)
ob_auto_sun.rotation_euler = (0.872665, 0.174533, 0.523599)
if scene.world is None:
    world_auto = bpy.data.worlds.new('AutoWorld')
    world_auto.color = (0.3, 0.3, 0.3)
    scene.world = world_auto
bpy.context.view_layer.update()
